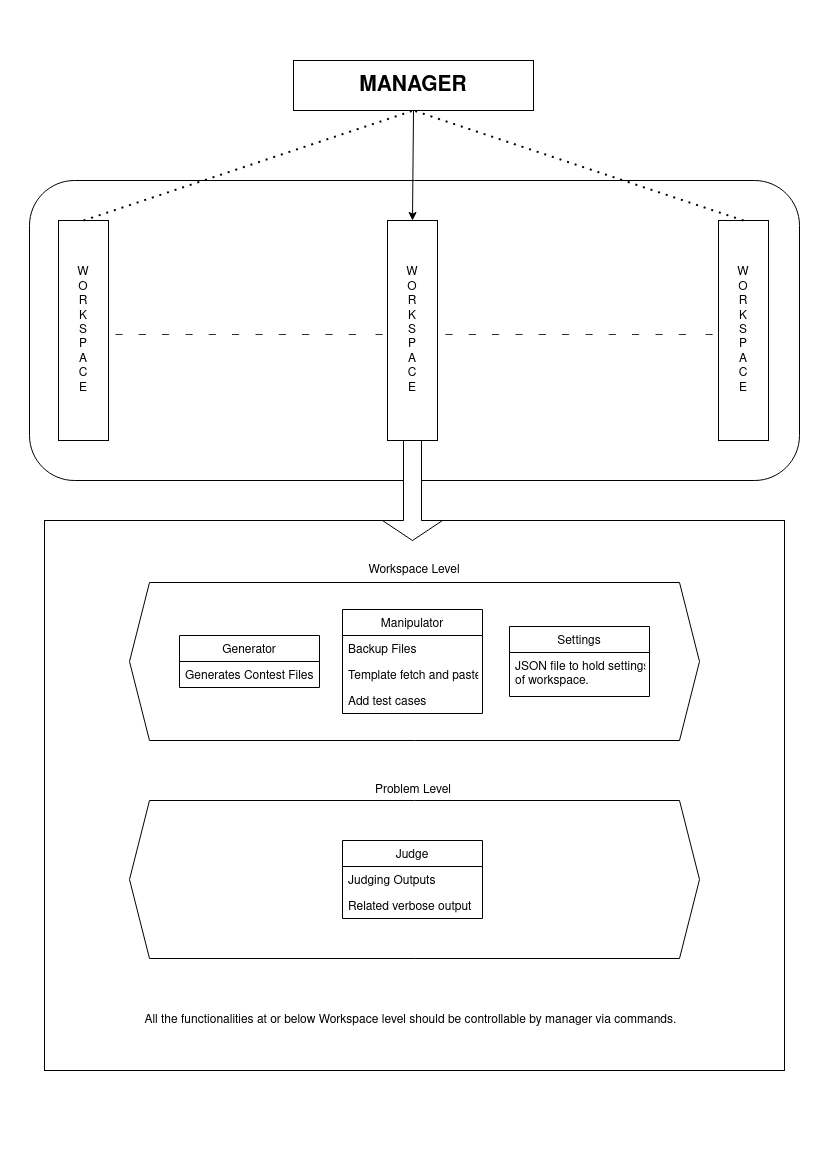

The diagram above was exported from draw.io. Its source (the exported page's mxGraphModel, read from the mxfile embedded in the PNG):
<mxGraphModel dx="1422" dy="741" grid="1" gridSize="10" guides="1" tooltips="1" connect="1" arrows="1" fold="1" page="1" pageScale="1" pageWidth="827" pageHeight="1169" math="0" shadow="0">
  <root>
    <mxCell id="WIyWlLk6GJQsqaUBKTNV-0" />
    <mxCell id="WIyWlLk6GJQsqaUBKTNV-1" parent="WIyWlLk6GJQsqaUBKTNV-0" />
    <mxCell id="ruttPHMz9DYqpzh006dT-34" value="" style="rounded=0;whiteSpace=wrap;html=1;gradientColor=#ffffff;" vertex="1" parent="WIyWlLk6GJQsqaUBKTNV-1">
      <mxGeometry x="44" y="520" width="740" height="550" as="geometry" />
    </mxCell>
    <mxCell id="ruttPHMz9DYqpzh006dT-28" value="" style="shape=hexagon;perimeter=hexagonPerimeter2;whiteSpace=wrap;html=1;fixedSize=1;gradientColor=#ffffff;" vertex="1" parent="WIyWlLk6GJQsqaUBKTNV-1">
      <mxGeometry x="129" y="800" width="570" height="158" as="geometry" />
    </mxCell>
    <mxCell id="ruttPHMz9DYqpzh006dT-26" value="" style="shape=hexagon;perimeter=hexagonPerimeter2;whiteSpace=wrap;html=1;fixedSize=1;gradientColor=#ffffff;" vertex="1" parent="WIyWlLk6GJQsqaUBKTNV-1">
      <mxGeometry x="129" y="582" width="570" height="158" as="geometry" />
    </mxCell>
    <mxCell id="ruttPHMz9DYqpzh006dT-10" value="" style="rounded=1;whiteSpace=wrap;html=1;gradientColor=#ffffff;" vertex="1" parent="WIyWlLk6GJQsqaUBKTNV-1">
      <mxGeometry x="29" y="180" width="770" height="300" as="geometry" />
    </mxCell>
    <mxCell id="ruttPHMz9DYqpzh006dT-0" value="&lt;font style=&quot;font-size: 21px&quot;&gt;&lt;b&gt;MANAGER&lt;/b&gt;&lt;/font&gt;" style="rounded=0;whiteSpace=wrap;html=1;gradientColor=#ffffff;" vertex="1" parent="WIyWlLk6GJQsqaUBKTNV-1">
      <mxGeometry x="293" y="60" width="240" height="50" as="geometry" />
    </mxCell>
    <mxCell id="ruttPHMz9DYqpzh006dT-1" value="&lt;div&gt;W&lt;/div&gt;&lt;div&gt;O&lt;/div&gt;&lt;div&gt;R&lt;/div&gt;&lt;div&gt;K&lt;/div&gt;&lt;div&gt;S&lt;/div&gt;&lt;div&gt;P&lt;/div&gt;&lt;div&gt;A&lt;/div&gt;&lt;div&gt;C&lt;/div&gt;&lt;div&gt;E&lt;br&gt;&lt;/div&gt;" style="rounded=0;whiteSpace=wrap;html=1;gradientColor=#ffffff;" vertex="1" parent="WIyWlLk6GJQsqaUBKTNV-1">
      <mxGeometry x="387" y="220" width="50" height="220" as="geometry" />
    </mxCell>
    <mxCell id="ruttPHMz9DYqpzh006dT-2" value="&lt;div&gt;W&lt;/div&gt;&lt;div&gt;O&lt;/div&gt;&lt;div&gt;R&lt;/div&gt;&lt;div&gt;K&lt;/div&gt;&lt;div&gt;S&lt;/div&gt;&lt;div&gt;P&lt;/div&gt;&lt;div&gt;A&lt;/div&gt;&lt;div&gt;C&lt;/div&gt;&lt;div&gt;E&lt;br&gt;&lt;/div&gt;" style="rounded=0;whiteSpace=wrap;html=1;gradientColor=#ffffff;" vertex="1" parent="WIyWlLk6GJQsqaUBKTNV-1">
      <mxGeometry x="718" y="220" width="50" height="220" as="geometry" />
    </mxCell>
    <mxCell id="ruttPHMz9DYqpzh006dT-3" value="&lt;div&gt;W&lt;/div&gt;&lt;div&gt;O&lt;/div&gt;&lt;div&gt;R&lt;/div&gt;&lt;div&gt;K&lt;/div&gt;&lt;div&gt;S&lt;/div&gt;&lt;div&gt;P&lt;/div&gt;&lt;div&gt;A&lt;/div&gt;&lt;div&gt;C&lt;/div&gt;&lt;div&gt;E&lt;br&gt;&lt;/div&gt;" style="rounded=0;whiteSpace=wrap;html=1;gradientColor=#ffffff;" vertex="1" parent="WIyWlLk6GJQsqaUBKTNV-1">
      <mxGeometry x="58" y="220" width="50" height="220" as="geometry" />
    </mxCell>
    <mxCell id="ruttPHMz9DYqpzh006dT-4" value="" style="endArrow=classic;html=1;exitX=0.5;exitY=1;exitDx=0;exitDy=0;entryX=0.5;entryY=0;entryDx=0;entryDy=0;" edge="1" parent="WIyWlLk6GJQsqaUBKTNV-1" source="ruttPHMz9DYqpzh006dT-0" target="ruttPHMz9DYqpzh006dT-1">
      <mxGeometry width="50" height="50" relative="1" as="geometry">
        <mxPoint x="389" y="350" as="sourcePoint" />
        <mxPoint x="289" y="210" as="targetPoint" />
      </mxGeometry>
    </mxCell>
    <mxCell id="ruttPHMz9DYqpzh006dT-5" value="" style="endArrow=none;dashed=1;html=1;dashPattern=1 3;strokeWidth=2;exitX=0.5;exitY=0;exitDx=0;exitDy=0;entryX=0.5;entryY=1;entryDx=0;entryDy=0;" edge="1" parent="WIyWlLk6GJQsqaUBKTNV-1" source="ruttPHMz9DYqpzh006dT-3" target="ruttPHMz9DYqpzh006dT-0">
      <mxGeometry width="50" height="50" relative="1" as="geometry">
        <mxPoint x="389" y="350" as="sourcePoint" />
        <mxPoint x="409" y="120" as="targetPoint" />
      </mxGeometry>
    </mxCell>
    <mxCell id="ruttPHMz9DYqpzh006dT-6" value="" style="endArrow=none;dashed=1;html=1;dashPattern=1 3;strokeWidth=2;entryX=0.5;entryY=1;entryDx=0;entryDy=0;exitX=0.5;exitY=0;exitDx=0;exitDy=0;" edge="1" parent="WIyWlLk6GJQsqaUBKTNV-1" source="ruttPHMz9DYqpzh006dT-2" target="ruttPHMz9DYqpzh006dT-0">
      <mxGeometry width="50" height="50" relative="1" as="geometry">
        <mxPoint x="729" y="200" as="sourcePoint" />
        <mxPoint x="423" y="120" as="targetPoint" />
      </mxGeometry>
    </mxCell>
    <mxCell id="ruttPHMz9DYqpzh006dT-8" value="&lt;b&gt;_&amp;nbsp;&amp;nbsp;&amp;nbsp;&amp;nbsp; _&amp;nbsp;&amp;nbsp;&amp;nbsp;&amp;nbsp; _&amp;nbsp;&amp;nbsp;&amp;nbsp;&amp;nbsp; _&amp;nbsp;&amp;nbsp;&amp;nbsp;&amp;nbsp; _&amp;nbsp;&amp;nbsp;&amp;nbsp;&amp;nbsp; _&amp;nbsp;&amp;nbsp;&amp;nbsp;&amp;nbsp; _&amp;nbsp;&amp;nbsp;&amp;nbsp;&amp;nbsp; _&amp;nbsp;&amp;nbsp;&amp;nbsp;&amp;nbsp; _&amp;nbsp;&amp;nbsp;&amp;nbsp;&amp;nbsp; _&amp;nbsp;&amp;nbsp;&amp;nbsp;&amp;nbsp; _ &amp;nbsp;&amp;nbsp;&amp;nbsp;&amp;nbsp; _&lt;/b&gt;" style="text;html=1;strokeColor=none;fillColor=none;align=center;verticalAlign=middle;whiteSpace=wrap;rounded=0;" vertex="1" parent="WIyWlLk6GJQsqaUBKTNV-1">
      <mxGeometry x="39" y="320" width="420" height="20" as="geometry" />
    </mxCell>
    <mxCell id="ruttPHMz9DYqpzh006dT-9" value="&lt;b&gt;_&amp;nbsp;&amp;nbsp;&amp;nbsp;&amp;nbsp; _&amp;nbsp;&amp;nbsp;&amp;nbsp;&amp;nbsp; _&amp;nbsp;&amp;nbsp;&amp;nbsp;&amp;nbsp; _&amp;nbsp;&amp;nbsp;&amp;nbsp;&amp;nbsp; _&amp;nbsp;&amp;nbsp;&amp;nbsp;&amp;nbsp; _&amp;nbsp;&amp;nbsp;&amp;nbsp;&amp;nbsp; _&amp;nbsp;&amp;nbsp;&amp;nbsp;&amp;nbsp; _&amp;nbsp;&amp;nbsp;&amp;nbsp;&amp;nbsp; _&amp;nbsp;&amp;nbsp;&amp;nbsp;&amp;nbsp; _&amp;nbsp;&amp;nbsp;&amp;nbsp;&amp;nbsp; _ &amp;nbsp;&amp;nbsp;&amp;nbsp;&amp;nbsp; _&lt;/b&gt;" style="text;html=1;strokeColor=none;fillColor=none;align=center;verticalAlign=middle;whiteSpace=wrap;rounded=0;fontStyle=0" vertex="1" parent="WIyWlLk6GJQsqaUBKTNV-1">
      <mxGeometry x="369" y="320" width="420" height="20" as="geometry" />
    </mxCell>
    <mxCell id="ruttPHMz9DYqpzh006dT-12" value="" style="shape=singleArrow;direction=south;whiteSpace=wrap;html=1;gradientColor=#ffffff;" vertex="1" parent="WIyWlLk6GJQsqaUBKTNV-1">
      <mxGeometry x="382" y="440" width="60" height="100" as="geometry" />
    </mxCell>
    <mxCell id="ruttPHMz9DYqpzh006dT-13" value="Generator" style="swimlane;fontStyle=0;childLayout=stackLayout;horizontal=1;startSize=26;fillColor=none;horizontalStack=0;resizeParent=1;resizeParentMax=0;resizeLast=0;collapsible=1;marginBottom=0;" vertex="1" parent="WIyWlLk6GJQsqaUBKTNV-1">
      <mxGeometry x="179" y="635" width="140" height="52" as="geometry" />
    </mxCell>
    <mxCell id="ruttPHMz9DYqpzh006dT-14" value="Generates Contest Files" style="text;strokeColor=none;fillColor=none;align=left;verticalAlign=top;spacingLeft=4;spacingRight=4;overflow=hidden;rotatable=0;points=[[0,0.5],[1,0.5]];portConstraint=eastwest;" vertex="1" parent="ruttPHMz9DYqpzh006dT-13">
      <mxGeometry y="26" width="140" height="26" as="geometry" />
    </mxCell>
    <mxCell id="ruttPHMz9DYqpzh006dT-18" value="Manipulator" style="swimlane;fontStyle=0;childLayout=stackLayout;horizontal=1;startSize=26;fillColor=none;horizontalStack=0;resizeParent=1;resizeParentMax=0;resizeLast=0;collapsible=1;marginBottom=0;" vertex="1" parent="WIyWlLk6GJQsqaUBKTNV-1">
      <mxGeometry x="342" y="609" width="140" height="104" as="geometry" />
    </mxCell>
    <mxCell id="ruttPHMz9DYqpzh006dT-19" value="Backup Files" style="text;strokeColor=none;fillColor=none;align=left;verticalAlign=top;spacingLeft=4;spacingRight=4;overflow=hidden;rotatable=0;points=[[0,0.5],[1,0.5]];portConstraint=eastwest;" vertex="1" parent="ruttPHMz9DYqpzh006dT-18">
      <mxGeometry y="26" width="140" height="26" as="geometry" />
    </mxCell>
    <mxCell id="ruttPHMz9DYqpzh006dT-20" value="Template fetch and paste" style="text;strokeColor=none;fillColor=none;align=left;verticalAlign=top;spacingLeft=4;spacingRight=4;overflow=hidden;rotatable=0;points=[[0,0.5],[1,0.5]];portConstraint=eastwest;" vertex="1" parent="ruttPHMz9DYqpzh006dT-18">
      <mxGeometry y="52" width="140" height="26" as="geometry" />
    </mxCell>
    <mxCell id="ruttPHMz9DYqpzh006dT-21" value="Add test cases" style="text;strokeColor=none;fillColor=none;align=left;verticalAlign=top;spacingLeft=4;spacingRight=4;overflow=hidden;rotatable=0;points=[[0,0.5],[1,0.5]];portConstraint=eastwest;" vertex="1" parent="ruttPHMz9DYqpzh006dT-18">
      <mxGeometry y="78" width="140" height="26" as="geometry" />
    </mxCell>
    <mxCell id="ruttPHMz9DYqpzh006dT-22" value="Judge" style="swimlane;fontStyle=0;childLayout=stackLayout;horizontal=1;startSize=26;fillColor=none;horizontalStack=0;resizeParent=1;resizeParentMax=0;resizeLast=0;collapsible=1;marginBottom=0;" vertex="1" parent="WIyWlLk6GJQsqaUBKTNV-1">
      <mxGeometry x="342" y="840" width="140" height="78" as="geometry" />
    </mxCell>
    <mxCell id="ruttPHMz9DYqpzh006dT-23" value="Judging Outputs" style="text;strokeColor=none;fillColor=none;align=left;verticalAlign=top;spacingLeft=4;spacingRight=4;overflow=hidden;rotatable=0;points=[[0,0.5],[1,0.5]];portConstraint=eastwest;" vertex="1" parent="ruttPHMz9DYqpzh006dT-22">
      <mxGeometry y="26" width="140" height="26" as="geometry" />
    </mxCell>
    <mxCell id="ruttPHMz9DYqpzh006dT-24" value="Related verbose output " style="text;strokeColor=none;fillColor=none;align=left;verticalAlign=top;spacingLeft=4;spacingRight=4;overflow=hidden;rotatable=0;points=[[0,0.5],[1,0.5]];portConstraint=eastwest;" vertex="1" parent="ruttPHMz9DYqpzh006dT-22">
      <mxGeometry y="52" width="140" height="26" as="geometry" />
    </mxCell>
    <mxCell id="ruttPHMz9DYqpzh006dT-27" value="Workspace Level" style="text;html=1;strokeColor=none;fillColor=none;align=center;verticalAlign=middle;whiteSpace=wrap;rounded=0;" vertex="1" parent="WIyWlLk6GJQsqaUBKTNV-1">
      <mxGeometry x="348" y="560" width="132" height="20" as="geometry" />
    </mxCell>
    <mxCell id="ruttPHMz9DYqpzh006dT-29" value="Problem Level" style="text;html=1;strokeColor=none;fillColor=none;align=center;verticalAlign=middle;whiteSpace=wrap;rounded=0;" vertex="1" parent="WIyWlLk6GJQsqaUBKTNV-1">
      <mxGeometry x="367" y="780" width="92" height="20" as="geometry" />
    </mxCell>
    <mxCell id="ruttPHMz9DYqpzh006dT-31" value="All the functionalities at or below Workspace level should be controllable by manager via commands.&amp;nbsp; " style="text;html=1;strokeColor=none;fillColor=none;align=center;verticalAlign=middle;whiteSpace=wrap;rounded=0;" vertex="1" parent="WIyWlLk6GJQsqaUBKTNV-1">
      <mxGeometry x="117" y="1010" width="590" height="20" as="geometry" />
    </mxCell>
    <mxCell id="ruttPHMz9DYqpzh006dT-32" value="Settings" style="swimlane;fontStyle=0;childLayout=stackLayout;horizontal=1;startSize=26;fillColor=none;horizontalStack=0;resizeParent=1;resizeParentMax=0;resizeLast=0;collapsible=1;marginBottom=0;" vertex="1" parent="WIyWlLk6GJQsqaUBKTNV-1">
      <mxGeometry x="509" y="626" width="140" height="70" as="geometry" />
    </mxCell>
    <mxCell id="ruttPHMz9DYqpzh006dT-33" value="JSON file to hold settings&#10;of workspace.&#10;" style="text;strokeColor=none;fillColor=none;align=left;verticalAlign=top;spacingLeft=4;spacingRight=4;overflow=hidden;rotatable=0;points=[[0,0.5],[1,0.5]];portConstraint=eastwest;" vertex="1" parent="ruttPHMz9DYqpzh006dT-32">
      <mxGeometry y="26" width="140" height="44" as="geometry" />
    </mxCell>
  </root>
</mxGraphModel>